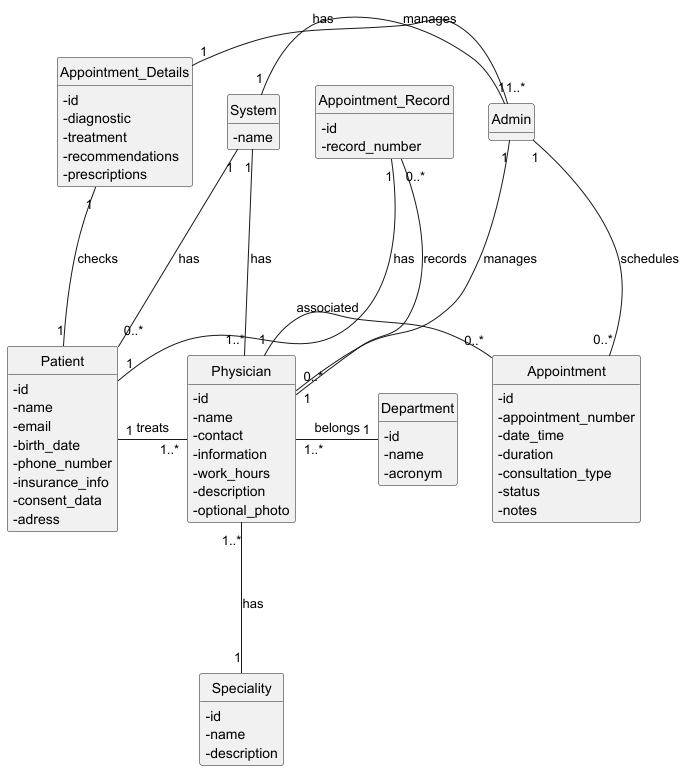

The diagram above was rendered by PlantUML. Its source (embedded in the PNG):
@startuml
'https://plantuml.com/class-diagram
skinparam classAttributeIconSize 0
hide circle
hide methods

'Main app entities
class Admin {
}

class System {
    - name
}

class Patient {
    - id
    - name
    - email
    - birth_date
    - phone_number
    - insurance_info
    - consent_data
    - adress
}

class Physician {
    - id
    - name
    - contact
    - information
    - work_hours
    - description
    - optional_photo
}

'client contact list is phone number and email

class Appointment {
    - id
    - appointment_number
    - date_time
    - duration
    - consultation_type
    - status
    - notes
}

class Appointment_Record {
    - id
    - record_number
}

class Appointment_Details {
    - id
    - diagnostic
    - treatment
    - recommendations
    - prescriptions
}

class Department {
    - id
    - name
    - acronym
}

class Speciality {
    - id
    - name
    - description
}

System "1" -right-- "1..*" Admin: has
System "1" -down-- "0..*" Patient: has
System "1" -down-- "1..*" Physician: has

Admin "1" -down-- "0..*" Physician: manages
Admin "1" -right-- "0..*" Appointment: schedules
Admin "1" -left-- "1" Appointment_Details: manages

Physician "1..*" -left-- "1" Patient: treats
Physician "1..*" -right-- "1" Department: belongs
Physician "1..*" -down-- "1" Speciality: has
Physician "1" -right-- "0..*" Appointment: associated
Physician "1" -up-- "0..*" Appointment_Record: records

Patient "1" -up-- "1" Appointment_Record: has
Patient "1" -left-- "1" Appointment_Details: checks


@enduml